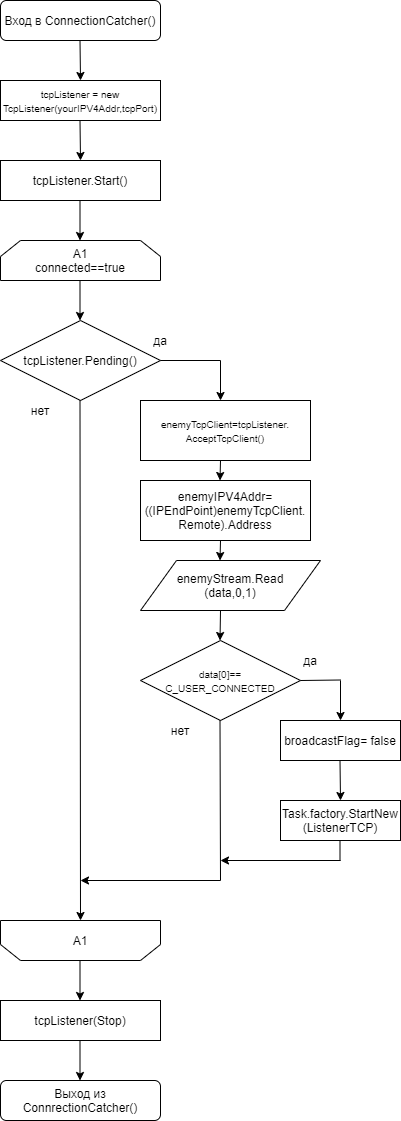

The diagram above was exported from draw.io. Its source (the exported page's mxGraphModel, read from the mxfile embedded in the PNG):
<mxGraphModel dx="1038" dy="532" grid="1" gridSize="10" guides="1" tooltips="1" connect="1" arrows="1" fold="1" page="1" pageScale="1" pageWidth="827" pageHeight="1169" math="0" shadow="0">
  <root>
    <mxCell id="0" />
    <mxCell id="1" parent="0" />
    <mxCell id="HsAQockG6b9z29K_7LhD-5" value="Вход в ConnectionCatcher()" style="rounded=1;whiteSpace=wrap;html=1;" vertex="1" parent="1">
      <mxGeometry x="60" y="40" width="160" height="40" as="geometry" />
    </mxCell>
    <mxCell id="HsAQockG6b9z29K_7LhD-6" value="" style="endArrow=classic;html=1;" edge="1" parent="1">
      <mxGeometry width="50" height="50" relative="1" as="geometry">
        <mxPoint x="139.5" y="80" as="sourcePoint" />
        <mxPoint x="140" y="120" as="targetPoint" />
      </mxGeometry>
    </mxCell>
    <mxCell id="HsAQockG6b9z29K_7LhD-7" value="&lt;font style=&quot;font-size: 10px&quot;&gt;tcpListener = new TcpListener(yourIPV4Addr,tcpPort)&lt;/font&gt;" style="rounded=0;whiteSpace=wrap;html=1;" vertex="1" parent="1">
      <mxGeometry x="60" y="120" width="160" height="40" as="geometry" />
    </mxCell>
    <mxCell id="HsAQockG6b9z29K_7LhD-8" value="" style="endArrow=classic;html=1;" edge="1" parent="1">
      <mxGeometry width="50" height="50" relative="1" as="geometry">
        <mxPoint x="139.5" y="160" as="sourcePoint" />
        <mxPoint x="140" y="200" as="targetPoint" />
      </mxGeometry>
    </mxCell>
    <mxCell id="HsAQockG6b9z29K_7LhD-9" value="tcpListener.Start()" style="rounded=0;whiteSpace=wrap;html=1;" vertex="1" parent="1">
      <mxGeometry x="60" y="200" width="160" height="40" as="geometry" />
    </mxCell>
    <mxCell id="HsAQockG6b9z29K_7LhD-10" value="" style="endArrow=classic;html=1;" edge="1" parent="1">
      <mxGeometry width="50" height="50" relative="1" as="geometry">
        <mxPoint x="139.5" y="240" as="sourcePoint" />
        <mxPoint x="139.5" y="280" as="targetPoint" />
      </mxGeometry>
    </mxCell>
    <mxCell id="HsAQockG6b9z29K_7LhD-11" value="A1&lt;br&gt;connected==true" style="shape=loopLimit;whiteSpace=wrap;html=1;" vertex="1" parent="1">
      <mxGeometry x="60" y="280" width="160" height="40" as="geometry" />
    </mxCell>
    <mxCell id="HsAQockG6b9z29K_7LhD-12" value="" style="endArrow=classic;html=1;" edge="1" parent="1">
      <mxGeometry width="50" height="50" relative="1" as="geometry">
        <mxPoint x="139.5" y="320" as="sourcePoint" />
        <mxPoint x="139.5" y="360" as="targetPoint" />
      </mxGeometry>
    </mxCell>
    <mxCell id="HsAQockG6b9z29K_7LhD-13" value="tcpListener.Pending()" style="rhombus;whiteSpace=wrap;html=1;" vertex="1" parent="1">
      <mxGeometry x="60" y="360" width="160" height="80" as="geometry" />
    </mxCell>
    <mxCell id="HsAQockG6b9z29K_7LhD-14" value="" style="endArrow=none;html=1;" edge="1" parent="1">
      <mxGeometry width="50" height="50" relative="1" as="geometry">
        <mxPoint x="220" y="400" as="sourcePoint" />
        <mxPoint x="280" y="400" as="targetPoint" />
      </mxGeometry>
    </mxCell>
    <mxCell id="HsAQockG6b9z29K_7LhD-15" value="" style="endArrow=classic;html=1;" edge="1" parent="1">
      <mxGeometry width="50" height="50" relative="1" as="geometry">
        <mxPoint x="280" y="400" as="sourcePoint" />
        <mxPoint x="280" y="440" as="targetPoint" />
      </mxGeometry>
    </mxCell>
    <mxCell id="HsAQockG6b9z29K_7LhD-16" value="&lt;font style=&quot;font-size: 10px&quot;&gt;enemyTcpClient=tcpListener.&lt;br&gt;AcceptTcpClient()&lt;/font&gt;" style="rounded=0;whiteSpace=wrap;html=1;" vertex="1" parent="1">
      <mxGeometry x="200" y="440" width="170" height="60" as="geometry" />
    </mxCell>
    <mxCell id="HsAQockG6b9z29K_7LhD-17" value="" style="endArrow=classic;html=1;" edge="1" parent="1">
      <mxGeometry width="50" height="50" relative="1" as="geometry">
        <mxPoint x="280" y="500" as="sourcePoint" />
        <mxPoint x="279.5" y="520" as="targetPoint" />
      </mxGeometry>
    </mxCell>
    <mxCell id="HsAQockG6b9z29K_7LhD-18" value="enemyIPV4Addr=((IPEndPoint)enemyTcpClient.&lt;br&gt;Remote).Address" style="rounded=0;whiteSpace=wrap;html=1;" vertex="1" parent="1">
      <mxGeometry x="200" y="520" width="170" height="60" as="geometry" />
    </mxCell>
    <mxCell id="HsAQockG6b9z29K_7LhD-19" value="" style="endArrow=classic;html=1;" edge="1" parent="1">
      <mxGeometry width="50" height="50" relative="1" as="geometry">
        <mxPoint x="280" y="580" as="sourcePoint" />
        <mxPoint x="279.5" y="600" as="targetPoint" />
      </mxGeometry>
    </mxCell>
    <mxCell id="HsAQockG6b9z29K_7LhD-20" value="enemyStream.Read&lt;br&gt;(data,0,1)" style="shape=parallelogram;perimeter=parallelogramPerimeter;whiteSpace=wrap;html=1;" vertex="1" parent="1">
      <mxGeometry x="200" y="600" width="180" height="50" as="geometry" />
    </mxCell>
    <mxCell id="HsAQockG6b9z29K_7LhD-23" value="" style="endArrow=classic;html=1;" edge="1" parent="1">
      <mxGeometry width="50" height="50" relative="1" as="geometry">
        <mxPoint x="280" y="650" as="sourcePoint" />
        <mxPoint x="279.5" y="680" as="targetPoint" />
      </mxGeometry>
    </mxCell>
    <mxCell id="HsAQockG6b9z29K_7LhD-24" value="&lt;font style=&quot;font-size: 10px&quot;&gt;data[0]==&lt;br&gt;C_USER_CONNECTED&lt;/font&gt;" style="rhombus;whiteSpace=wrap;html=1;" vertex="1" parent="1">
      <mxGeometry x="200" y="680" width="160" height="80" as="geometry" />
    </mxCell>
    <mxCell id="HsAQockG6b9z29K_7LhD-25" value="" style="endArrow=none;html=1;exitX=1;exitY=0.5;exitDx=0;exitDy=0;" edge="1" parent="1" source="HsAQockG6b9z29K_7LhD-24">
      <mxGeometry width="50" height="50" relative="1" as="geometry">
        <mxPoint x="330" y="719.5" as="sourcePoint" />
        <mxPoint x="400" y="719.5" as="targetPoint" />
      </mxGeometry>
    </mxCell>
    <mxCell id="HsAQockG6b9z29K_7LhD-26" value="" style="endArrow=classic;html=1;" edge="1" parent="1">
      <mxGeometry width="50" height="50" relative="1" as="geometry">
        <mxPoint x="400" y="720" as="sourcePoint" />
        <mxPoint x="400" y="760" as="targetPoint" />
      </mxGeometry>
    </mxCell>
    <mxCell id="HsAQockG6b9z29K_7LhD-27" value="broadcastFlag= false" style="rounded=0;whiteSpace=wrap;html=1;" vertex="1" parent="1">
      <mxGeometry x="340" y="760" width="120" height="40" as="geometry" />
    </mxCell>
    <mxCell id="HsAQockG6b9z29K_7LhD-28" value="" style="endArrow=classic;html=1;" edge="1" parent="1">
      <mxGeometry width="50" height="50" relative="1" as="geometry">
        <mxPoint x="399.5" y="800" as="sourcePoint" />
        <mxPoint x="400" y="840" as="targetPoint" />
      </mxGeometry>
    </mxCell>
    <mxCell id="HsAQockG6b9z29K_7LhD-29" value="Task.factory.StartNew&lt;br&gt;(ListenerTCP)" style="rounded=0;whiteSpace=wrap;html=1;" vertex="1" parent="1">
      <mxGeometry x="340" y="840" width="120" height="40" as="geometry" />
    </mxCell>
    <mxCell id="HsAQockG6b9z29K_7LhD-30" value="" style="endArrow=none;html=1;" edge="1" parent="1">
      <mxGeometry width="50" height="50" relative="1" as="geometry">
        <mxPoint x="399.5" y="880" as="sourcePoint" />
        <mxPoint x="399.5" y="900" as="targetPoint" />
      </mxGeometry>
    </mxCell>
    <mxCell id="HsAQockG6b9z29K_7LhD-31" value="" style="endArrow=none;html=1;" edge="1" parent="1">
      <mxGeometry width="50" height="50" relative="1" as="geometry">
        <mxPoint x="279.5" y="760" as="sourcePoint" />
        <mxPoint x="280" y="920" as="targetPoint" />
      </mxGeometry>
    </mxCell>
    <mxCell id="HsAQockG6b9z29K_7LhD-32" value="" style="endArrow=classic;html=1;" edge="1" parent="1">
      <mxGeometry width="50" height="50" relative="1" as="geometry">
        <mxPoint x="400" y="900" as="sourcePoint" />
        <mxPoint x="280" y="900" as="targetPoint" />
      </mxGeometry>
    </mxCell>
    <mxCell id="HsAQockG6b9z29K_7LhD-33" value="" style="endArrow=classic;html=1;" edge="1" parent="1">
      <mxGeometry width="50" height="50" relative="1" as="geometry">
        <mxPoint x="139.5" y="440" as="sourcePoint" />
        <mxPoint x="140" y="960" as="targetPoint" />
      </mxGeometry>
    </mxCell>
    <mxCell id="HsAQockG6b9z29K_7LhD-34" value="" style="endArrow=classic;html=1;" edge="1" parent="1">
      <mxGeometry width="50" height="50" relative="1" as="geometry">
        <mxPoint x="280" y="920" as="sourcePoint" />
        <mxPoint x="140" y="920" as="targetPoint" />
      </mxGeometry>
    </mxCell>
    <mxCell id="HsAQockG6b9z29K_7LhD-35" value="A1" style="shape=loopLimit;whiteSpace=wrap;html=1;direction=west;" vertex="1" parent="1">
      <mxGeometry x="60" y="960" width="160" height="40" as="geometry" />
    </mxCell>
    <mxCell id="HsAQockG6b9z29K_7LhD-36" value="" style="endArrow=classic;html=1;" edge="1" parent="1">
      <mxGeometry width="50" height="50" relative="1" as="geometry">
        <mxPoint x="139.5" y="1000" as="sourcePoint" />
        <mxPoint x="139.5" y="1040" as="targetPoint" />
      </mxGeometry>
    </mxCell>
    <mxCell id="HsAQockG6b9z29K_7LhD-37" value="tcpListener(Stop)" style="rounded=0;whiteSpace=wrap;html=1;" vertex="1" parent="1">
      <mxGeometry x="60" y="1040" width="160" height="40" as="geometry" />
    </mxCell>
    <mxCell id="HsAQockG6b9z29K_7LhD-38" value="" style="endArrow=classic;html=1;" edge="1" parent="1">
      <mxGeometry width="50" height="50" relative="1" as="geometry">
        <mxPoint x="139.5" y="1080" as="sourcePoint" />
        <mxPoint x="139.5" y="1120" as="targetPoint" />
      </mxGeometry>
    </mxCell>
    <mxCell id="HsAQockG6b9z29K_7LhD-39" value="Выход из&lt;br&gt;ConnrectionCatcher()" style="rounded=1;whiteSpace=wrap;html=1;" vertex="1" parent="1">
      <mxGeometry x="60" y="1120" width="160" height="40" as="geometry" />
    </mxCell>
    <mxCell id="HsAQockG6b9z29K_7LhD-40" value="да" style="text;html=1;strokeColor=none;fillColor=none;align=center;verticalAlign=middle;whiteSpace=wrap;rounded=0;" vertex="1" parent="1">
      <mxGeometry x="200" y="370" width="40" height="20" as="geometry" />
    </mxCell>
    <mxCell id="HsAQockG6b9z29K_7LhD-41" value="нет" style="text;html=1;strokeColor=none;fillColor=none;align=center;verticalAlign=middle;whiteSpace=wrap;rounded=0;" vertex="1" parent="1">
      <mxGeometry x="80" y="440" width="40" height="20" as="geometry" />
    </mxCell>
    <mxCell id="HsAQockG6b9z29K_7LhD-42" value="нет" style="text;html=1;strokeColor=none;fillColor=none;align=center;verticalAlign=middle;whiteSpace=wrap;rounded=0;" vertex="1" parent="1">
      <mxGeometry x="220" y="760" width="40" height="20" as="geometry" />
    </mxCell>
    <mxCell id="HsAQockG6b9z29K_7LhD-43" value="да" style="text;html=1;strokeColor=none;fillColor=none;align=center;verticalAlign=middle;whiteSpace=wrap;rounded=0;" vertex="1" parent="1">
      <mxGeometry x="350" y="690" width="40" height="20" as="geometry" />
    </mxCell>
  </root>
</mxGraphModel>